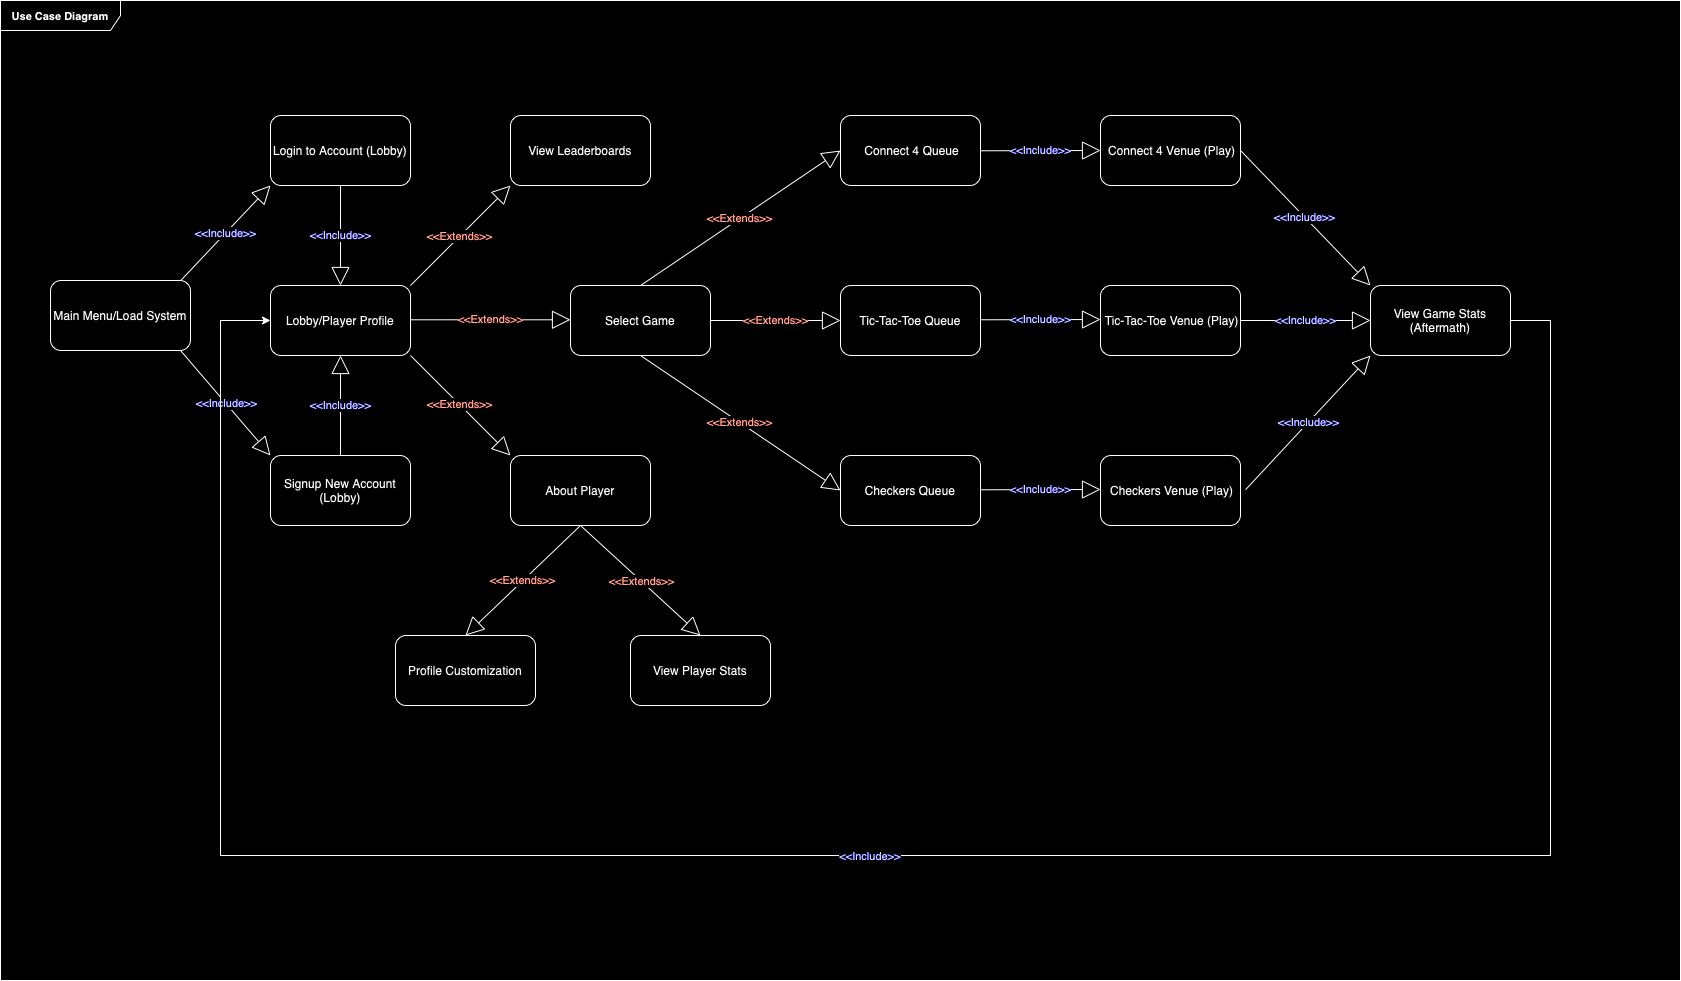

The diagram above was exported from draw.io. Its source (the exported page's mxGraphModel, read from the mxfile embedded in the PNG):
<mxGraphModel dx="1890" dy="1530" grid="1" gridSize="10" guides="1" tooltips="1" connect="1" arrows="1" fold="1" page="1" pageScale="1" pageWidth="850" pageHeight="1100" math="0" shadow="0">
  <root>
    <mxCell id="0" />
    <mxCell id="1" parent="0" />
    <mxCell id="e0BXlTeHWwFykabvpxoU-1" value="&lt;span style=&quot;caret-color: rgb(0, 0, 255); font-size: 11px; text-wrap-mode: nowrap; background-color: rgb(255, 255, 255);&quot;&gt;&lt;b&gt;Use Case Diagram&lt;/b&gt;&lt;/span&gt;" style="shape=umlFrame;whiteSpace=wrap;html=1;pointerEvents=0;fillColor=#FFFFFF;swimlaneFillColor=default;width=120;height=30;" vertex="1" parent="1">
      <mxGeometry x="30" y="125" width="1680" height="980" as="geometry" />
    </mxCell>
    <mxCell id="e0BXlTeHWwFykabvpxoU-2" value="Main Menu/Load System" style="rounded=1;whiteSpace=wrap;html=1;" vertex="1" parent="1">
      <mxGeometry x="80" y="405" width="140" height="70" as="geometry" />
    </mxCell>
    <mxCell id="e0BXlTeHWwFykabvpxoU-3" value="&lt;font color=&quot;#a61903&quot;&gt;&amp;lt;&amp;lt;Extends&amp;gt;&amp;gt;&lt;/font&gt;" style="endArrow=block;endSize=16;endFill=0;html=1;rounded=0;" edge="1" parent="1">
      <mxGeometry width="160" relative="1" as="geometry">
        <mxPoint x="440" y="444.29" as="sourcePoint" />
        <mxPoint x="600" y="444.29" as="targetPoint" />
        <mxPoint as="offset" />
      </mxGeometry>
    </mxCell>
    <mxCell id="e0BXlTeHWwFykabvpxoU-7" value="&lt;font color=&quot;#0000ff&quot;&gt;&amp;lt;&amp;lt;Include&amp;gt;&amp;gt;&lt;/font&gt;" style="endArrow=block;endSize=16;endFill=0;html=1;rounded=0;entryX=0;entryY=1;entryDx=0;entryDy=0;" edge="1" parent="1" target="e0BXlTeHWwFykabvpxoU-8">
      <mxGeometry x="-0.0082" width="160" relative="1" as="geometry">
        <mxPoint x="210" y="405.29" as="sourcePoint" />
        <mxPoint x="310" y="405" as="targetPoint" />
        <mxPoint as="offset" />
      </mxGeometry>
    </mxCell>
    <mxCell id="e0BXlTeHWwFykabvpxoU-8" value="Login to Account (Lobby)" style="rounded=1;whiteSpace=wrap;html=1;" vertex="1" parent="1">
      <mxGeometry x="300" y="240" width="140" height="70" as="geometry" />
    </mxCell>
    <mxCell id="e0BXlTeHWwFykabvpxoU-9" value="Signup New Account (Lobby)" style="rounded=1;whiteSpace=wrap;html=1;" vertex="1" parent="1">
      <mxGeometry x="300" y="580" width="140" height="70" as="geometry" />
    </mxCell>
    <mxCell id="e0BXlTeHWwFykabvpxoU-10" value="&lt;font color=&quot;#0000ff&quot;&gt;&amp;lt;&amp;lt;Include&amp;gt;&amp;gt;&lt;/font&gt;" style="endArrow=block;endSize=16;endFill=0;html=1;rounded=0;entryX=0;entryY=0;entryDx=0;entryDy=0;" edge="1" parent="1" target="e0BXlTeHWwFykabvpxoU-9">
      <mxGeometry width="160" relative="1" as="geometry">
        <mxPoint x="210" y="475" as="sourcePoint" />
        <mxPoint x="370" y="475" as="targetPoint" />
      </mxGeometry>
    </mxCell>
    <mxCell id="e0BXlTeHWwFykabvpxoU-11" value="Lobby/Player Profile" style="rounded=1;whiteSpace=wrap;html=1;" vertex="1" parent="1">
      <mxGeometry x="300" y="410" width="140" height="70" as="geometry" />
    </mxCell>
    <mxCell id="e0BXlTeHWwFykabvpxoU-12" value="&lt;span style=&quot;caret-color: rgb(0, 0, 255); color: rgb(0, 0, 255);&quot;&gt;&amp;lt;&amp;lt;Include&amp;gt;&amp;gt;&lt;/span&gt;" style="endArrow=block;endSize=16;endFill=0;html=1;rounded=0;entryX=0.5;entryY=0;entryDx=0;entryDy=0;exitX=0.5;exitY=1;exitDx=0;exitDy=0;" edge="1" parent="1" source="e0BXlTeHWwFykabvpxoU-8" target="e0BXlTeHWwFykabvpxoU-11">
      <mxGeometry width="160" relative="1" as="geometry">
        <mxPoint x="440" y="340" as="sourcePoint" />
        <mxPoint x="600" y="340" as="targetPoint" />
        <mxPoint as="offset" />
      </mxGeometry>
    </mxCell>
    <mxCell id="e0BXlTeHWwFykabvpxoU-13" value="&lt;font color=&quot;#0000ff&quot;&gt;&amp;lt;&amp;lt;Include&amp;gt;&amp;gt;&lt;/font&gt;" style="endArrow=block;endSize=16;endFill=0;html=1;rounded=0;entryX=0.5;entryY=1;entryDx=0;entryDy=0;exitX=0.5;exitY=0;exitDx=0;exitDy=0;" edge="1" parent="1" source="e0BXlTeHWwFykabvpxoU-9" target="e0BXlTeHWwFykabvpxoU-11">
      <mxGeometry width="160" relative="1" as="geometry">
        <mxPoint x="360" y="580" as="sourcePoint" />
        <mxPoint x="520" y="580" as="targetPoint" />
        <mxPoint as="offset" />
      </mxGeometry>
    </mxCell>
    <mxCell id="e0BXlTeHWwFykabvpxoU-15" value="Select Game" style="rounded=1;whiteSpace=wrap;html=1;" vertex="1" parent="1">
      <mxGeometry x="600" y="410" width="140" height="70" as="geometry" />
    </mxCell>
    <mxCell id="e0BXlTeHWwFykabvpxoU-16" value="Checkers Queue" style="rounded=1;whiteSpace=wrap;html=1;" vertex="1" parent="1">
      <mxGeometry x="870" y="580" width="140" height="70" as="geometry" />
    </mxCell>
    <mxCell id="e0BXlTeHWwFykabvpxoU-17" value="Tic-&lt;span style=&quot;caret-color: rgba(0, 0, 0, 0); color: rgba(0, 0, 0, 0); font-family: monospace; font-size: 0px; text-align: start; white-space: nowrap;&quot;&gt;%3CmxGr aphModel%3E%3Croot%3E%3CmxCell%20id%3D%220%22%2F%3E%3CmxCell%20id%3D%221%22%20parent%3D%220%22%2F%3E%3CmxCell%20id%3D%222%22%20value%3D%22Checkers%22%20style%3D%22rounded%3D1%3BwhiteSpace%3Dwrap%3Bhtml%3D1%3B%22%20vertex%3D%221%22%20parent%3D%221%22%3E%3CmxGeometry%20x%3D%22600%22%20y%3D%22280%22%20width%3D%22140%22%20height%3D%2270%22%20as%3D%22geometry%22%2F%3E%3C%2FmxCell%3E%3C%2Froot%3E%3C%2FmxGraphModel%3E&lt;/span&gt;Tac-Toe Queue" style="rounded=1;whiteSpace=wrap;html=1;" vertex="1" parent="1">
      <mxGeometry x="870" y="410" width="140" height="70" as="geometry" />
    </mxCell>
    <mxCell id="e0BXlTeHWwFykabvpxoU-18" value="&amp;nbsp;Connect 4 Q&lt;span style=&quot;white-space: pre;&quot;&gt;ueue&lt;/span&gt;" style="rounded=1;whiteSpace=wrap;html=1;" vertex="1" parent="1">
      <mxGeometry x="870" y="240" width="140" height="70" as="geometry" />
    </mxCell>
    <mxCell id="e0BXlTeHWwFykabvpxoU-19" value="&lt;font color=&quot;#a61903&quot;&gt;&amp;lt;&amp;lt;Extends&amp;gt;&amp;gt;&lt;/font&gt;" style="endArrow=block;endSize=16;endFill=0;html=1;rounded=0;entryX=0;entryY=0.5;entryDx=0;entryDy=0;" edge="1" parent="1" target="e0BXlTeHWwFykabvpxoU-18">
      <mxGeometry width="160" relative="1" as="geometry">
        <mxPoint x="670" y="410" as="sourcePoint" />
        <mxPoint x="820" y="410" as="targetPoint" />
        <mxPoint as="offset" />
      </mxGeometry>
    </mxCell>
    <mxCell id="e0BXlTeHWwFykabvpxoU-20" value="&lt;font color=&quot;#a61903&quot;&gt;&amp;lt;&amp;lt;Extends&amp;gt;&amp;gt;&lt;/font&gt;" style="endArrow=block;endSize=16;endFill=0;html=1;rounded=0;entryX=0;entryY=0.5;entryDx=0;entryDy=0;" edge="1" parent="1" target="e0BXlTeHWwFykabvpxoU-17">
      <mxGeometry width="160" relative="1" as="geometry">
        <mxPoint x="740" y="445" as="sourcePoint" />
        <mxPoint x="920" y="330" as="targetPoint" />
        <mxPoint as="offset" />
      </mxGeometry>
    </mxCell>
    <mxCell id="e0BXlTeHWwFykabvpxoU-23" value="&lt;font color=&quot;#a61903&quot;&gt;&amp;lt;&amp;lt;Extends&amp;gt;&amp;gt;&lt;/font&gt;" style="endArrow=block;endSize=16;endFill=0;html=1;rounded=0;entryX=0;entryY=0.5;entryDx=0;entryDy=0;" edge="1" parent="1" target="e0BXlTeHWwFykabvpxoU-16">
      <mxGeometry width="160" relative="1" as="geometry">
        <mxPoint x="670" y="480" as="sourcePoint" />
        <mxPoint x="830" y="480" as="targetPoint" />
        <mxPoint as="offset" />
      </mxGeometry>
    </mxCell>
    <mxCell id="e0BXlTeHWwFykabvpxoU-26" value="View Leaderboards" style="rounded=1;whiteSpace=wrap;html=1;" vertex="1" parent="1">
      <mxGeometry x="540" y="240" width="140" height="70" as="geometry" />
    </mxCell>
    <mxCell id="e0BXlTeHWwFykabvpxoU-27" value="&lt;font color=&quot;#a61903&quot;&gt;&amp;lt;&amp;lt;Extends&amp;gt;&amp;gt;&lt;/font&gt;" style="endArrow=block;endSize=16;endFill=0;html=1;rounded=0;entryX=0;entryY=1;entryDx=0;entryDy=0;exitX=1;exitY=0;exitDx=0;exitDy=0;" edge="1" parent="1" source="e0BXlTeHWwFykabvpxoU-11" target="e0BXlTeHWwFykabvpxoU-26">
      <mxGeometry width="160" relative="1" as="geometry">
        <mxPoint x="450" y="410" as="sourcePoint" />
        <mxPoint x="610" y="410" as="targetPoint" />
        <mxPoint as="offset" />
      </mxGeometry>
    </mxCell>
    <mxCell id="e0BXlTeHWwFykabvpxoU-29" value="About Player" style="rounded=1;whiteSpace=wrap;html=1;" vertex="1" parent="1">
      <mxGeometry x="540" y="580" width="140" height="70" as="geometry" />
    </mxCell>
    <mxCell id="e0BXlTeHWwFykabvpxoU-30" value="&lt;font color=&quot;#a61903&quot;&gt;&amp;lt;&amp;lt;Extends&amp;gt;&amp;gt;&lt;/font&gt;" style="endArrow=block;endSize=16;endFill=0;html=1;rounded=0;entryX=0;entryY=0;entryDx=0;entryDy=0;" edge="1" parent="1" target="e0BXlTeHWwFykabvpxoU-29">
      <mxGeometry width="160" relative="1" as="geometry">
        <mxPoint x="440" y="480" as="sourcePoint" />
        <mxPoint x="600" y="480" as="targetPoint" />
        <mxPoint as="offset" />
      </mxGeometry>
    </mxCell>
    <mxCell id="e0BXlTeHWwFykabvpxoU-31" value="Profile Customization" style="rounded=1;whiteSpace=wrap;html=1;" vertex="1" parent="1">
      <mxGeometry x="425" y="760" width="140" height="70" as="geometry" />
    </mxCell>
    <mxCell id="e0BXlTeHWwFykabvpxoU-32" value="View Player Stats" style="rounded=1;whiteSpace=wrap;html=1;" vertex="1" parent="1">
      <mxGeometry x="660" y="760" width="140" height="70" as="geometry" />
    </mxCell>
    <mxCell id="e0BXlTeHWwFykabvpxoU-33" value="&lt;font color=&quot;#a61903&quot;&gt;&amp;lt;&amp;lt;Extends&amp;gt;&amp;gt;&lt;/font&gt;" style="endArrow=block;endSize=16;endFill=0;html=1;rounded=0;entryX=0.5;entryY=0;entryDx=0;entryDy=0;" edge="1" parent="1" target="e0BXlTeHWwFykabvpxoU-31">
      <mxGeometry width="160" relative="1" as="geometry">
        <mxPoint x="610" y="650" as="sourcePoint" />
        <mxPoint x="770" y="650" as="targetPoint" />
        <mxPoint as="offset" />
      </mxGeometry>
    </mxCell>
    <mxCell id="e0BXlTeHWwFykabvpxoU-34" value="&lt;font color=&quot;#a61903&quot;&gt;&amp;lt;&amp;lt;Extends&amp;gt;&amp;gt;&lt;/font&gt;" style="endArrow=block;endSize=16;endFill=0;html=1;rounded=0;entryX=0.5;entryY=0;entryDx=0;entryDy=0;" edge="1" parent="1" target="e0BXlTeHWwFykabvpxoU-32">
      <mxGeometry width="160" relative="1" as="geometry">
        <mxPoint x="610" y="650" as="sourcePoint" />
        <mxPoint x="770" y="650" as="targetPoint" />
        <mxPoint as="offset" />
      </mxGeometry>
    </mxCell>
    <mxCell id="e0BXlTeHWwFykabvpxoU-44" style="edgeStyle=orthogonalEdgeStyle;rounded=0;orthogonalLoop=1;jettySize=auto;html=1;exitX=1;exitY=0.5;exitDx=0;exitDy=0;entryX=0;entryY=0.5;entryDx=0;entryDy=0;" edge="1" parent="1" source="e0BXlTeHWwFykabvpxoU-48" target="e0BXlTeHWwFykabvpxoU-11">
      <mxGeometry relative="1" as="geometry">
        <Array as="points">
          <mxPoint x="250" y="445" />
        </Array>
      </mxGeometry>
    </mxCell>
    <mxCell id="e0BXlTeHWwFykabvpxoU-37" value="View Game Stats (Aftermath)" style="rounded=1;whiteSpace=wrap;html=1;" vertex="1" parent="1">
      <mxGeometry x="1400" y="410" width="140" height="70" as="geometry" />
    </mxCell>
    <mxCell id="e0BXlTeHWwFykabvpxoU-50" value="" style="edgeStyle=orthogonalEdgeStyle;rounded=0;orthogonalLoop=1;jettySize=auto;html=1;entryX=0;entryY=0.5;entryDx=0;entryDy=0;" edge="1" parent="1" target="e0BXlTeHWwFykabvpxoU-48">
      <mxGeometry relative="1" as="geometry">
        <mxPoint x="1540" y="445" as="sourcePoint" />
        <mxPoint x="300" y="445" as="targetPoint" />
        <Array as="points">
          <mxPoint x="1580" y="445" />
          <mxPoint x="1580" y="980" />
        </Array>
      </mxGeometry>
    </mxCell>
    <mxCell id="e0BXlTeHWwFykabvpxoU-48" value="&lt;span style=&quot;caret-color: rgb(0, 0, 255); color: rgb(0, 0, 255); font-size: 11px; white-space: nowrap; background-color: rgb(255, 255, 255);&quot;&gt;&amp;lt;&amp;lt;Include&amp;gt;&amp;gt;&lt;/span&gt;" style="text;html=1;align=center;verticalAlign=middle;whiteSpace=wrap;rounded=0;" vertex="1" parent="1">
      <mxGeometry x="870" y="960" width="60" height="40" as="geometry" />
    </mxCell>
    <mxCell id="e0BXlTeHWwFykabvpxoU-52" value="&amp;nbsp;Connect 4 Venue (Play)" style="rounded=1;whiteSpace=wrap;html=1;" vertex="1" parent="1">
      <mxGeometry x="1130" y="240" width="140" height="70" as="geometry" />
    </mxCell>
    <mxCell id="e0BXlTeHWwFykabvpxoU-53" value="&amp;nbsp;Tic-Tac-Toe Venue (Play)" style="rounded=1;whiteSpace=wrap;html=1;" vertex="1" parent="1">
      <mxGeometry x="1130" y="410" width="140" height="70" as="geometry" />
    </mxCell>
    <mxCell id="e0BXlTeHWwFykabvpxoU-54" value="&amp;nbsp;Checkers Venue (Play)" style="rounded=1;whiteSpace=wrap;html=1;" vertex="1" parent="1">
      <mxGeometry x="1130" y="580" width="140" height="70" as="geometry" />
    </mxCell>
    <mxCell id="e0BXlTeHWwFykabvpxoU-55" value="&lt;font color=&quot;#0000ff&quot;&gt;&amp;lt;&amp;lt;Include&amp;gt;&amp;gt;&lt;/font&gt;" style="endArrow=block;endSize=16;endFill=0;html=1;rounded=0;entryX=0;entryY=0.5;entryDx=0;entryDy=0;" edge="1" parent="1" target="e0BXlTeHWwFykabvpxoU-52">
      <mxGeometry x="-0.0082" width="160" relative="1" as="geometry">
        <mxPoint x="1010" y="275.29" as="sourcePoint" />
        <mxPoint x="1100" y="180" as="targetPoint" />
        <mxPoint as="offset" />
      </mxGeometry>
    </mxCell>
    <mxCell id="e0BXlTeHWwFykabvpxoU-56" value="&lt;font color=&quot;#0000ff&quot;&gt;&amp;lt;&amp;lt;Include&amp;gt;&amp;gt;&lt;/font&gt;" style="endArrow=block;endSize=16;endFill=0;html=1;rounded=0;entryX=0;entryY=0.5;entryDx=0;entryDy=0;" edge="1" parent="1">
      <mxGeometry width="160" relative="1" as="geometry">
        <mxPoint x="1010" y="444.29" as="sourcePoint" />
        <mxPoint x="1130" y="444" as="targetPoint" />
        <mxPoint as="offset" />
      </mxGeometry>
    </mxCell>
    <mxCell id="e0BXlTeHWwFykabvpxoU-58" value="&lt;font color=&quot;#0000ff&quot;&gt;&amp;lt;&amp;lt;Include&amp;gt;&amp;gt;&lt;/font&gt;" style="endArrow=block;endSize=16;endFill=0;html=1;rounded=0;entryX=0;entryY=0.5;entryDx=0;entryDy=0;" edge="1" parent="1">
      <mxGeometry width="160" relative="1" as="geometry">
        <mxPoint x="1010" y="614.29" as="sourcePoint" />
        <mxPoint x="1130" y="614" as="targetPoint" />
        <mxPoint as="offset" />
      </mxGeometry>
    </mxCell>
    <mxCell id="e0BXlTeHWwFykabvpxoU-59" value="&lt;font color=&quot;#0000ff&quot;&gt;&amp;lt;&amp;lt;Include&amp;gt;&amp;gt;&lt;/font&gt;" style="endArrow=block;endSize=16;endFill=0;html=1;rounded=0;entryX=0;entryY=1;entryDx=0;entryDy=0;" edge="1" parent="1" target="e0BXlTeHWwFykabvpxoU-37">
      <mxGeometry width="160" relative="1" as="geometry">
        <mxPoint x="1275" y="614.29" as="sourcePoint" />
        <mxPoint x="1395" y="614" as="targetPoint" />
        <mxPoint as="offset" />
      </mxGeometry>
    </mxCell>
    <mxCell id="e0BXlTeHWwFykabvpxoU-60" value="&lt;font color=&quot;#0000ff&quot;&gt;&amp;lt;&amp;lt;Include&amp;gt;&amp;gt;&lt;/font&gt;" style="endArrow=block;endSize=16;endFill=0;html=1;rounded=0;entryX=0;entryY=0.5;entryDx=0;entryDy=0;exitX=1;exitY=0.5;exitDx=0;exitDy=0;" edge="1" parent="1" source="e0BXlTeHWwFykabvpxoU-53" target="e0BXlTeHWwFykabvpxoU-37">
      <mxGeometry width="160" relative="1" as="geometry">
        <mxPoint x="1285" y="624.29" as="sourcePoint" />
        <mxPoint x="1410" y="490" as="targetPoint" />
        <mxPoint as="offset" />
      </mxGeometry>
    </mxCell>
    <mxCell id="e0BXlTeHWwFykabvpxoU-61" value="&lt;font color=&quot;#0000ff&quot;&gt;&amp;lt;&amp;lt;Include&amp;gt;&amp;gt;&lt;/font&gt;" style="endArrow=block;endSize=16;endFill=0;html=1;rounded=0;entryX=0;entryY=0;entryDx=0;entryDy=0;exitX=1;exitY=0.5;exitDx=0;exitDy=0;" edge="1" parent="1" source="e0BXlTeHWwFykabvpxoU-52" target="e0BXlTeHWwFykabvpxoU-37">
      <mxGeometry width="160" relative="1" as="geometry">
        <mxPoint x="1285" y="624.29" as="sourcePoint" />
        <mxPoint x="1410" y="490" as="targetPoint" />
        <mxPoint as="offset" />
      </mxGeometry>
    </mxCell>
  </root>
</mxGraphModel>